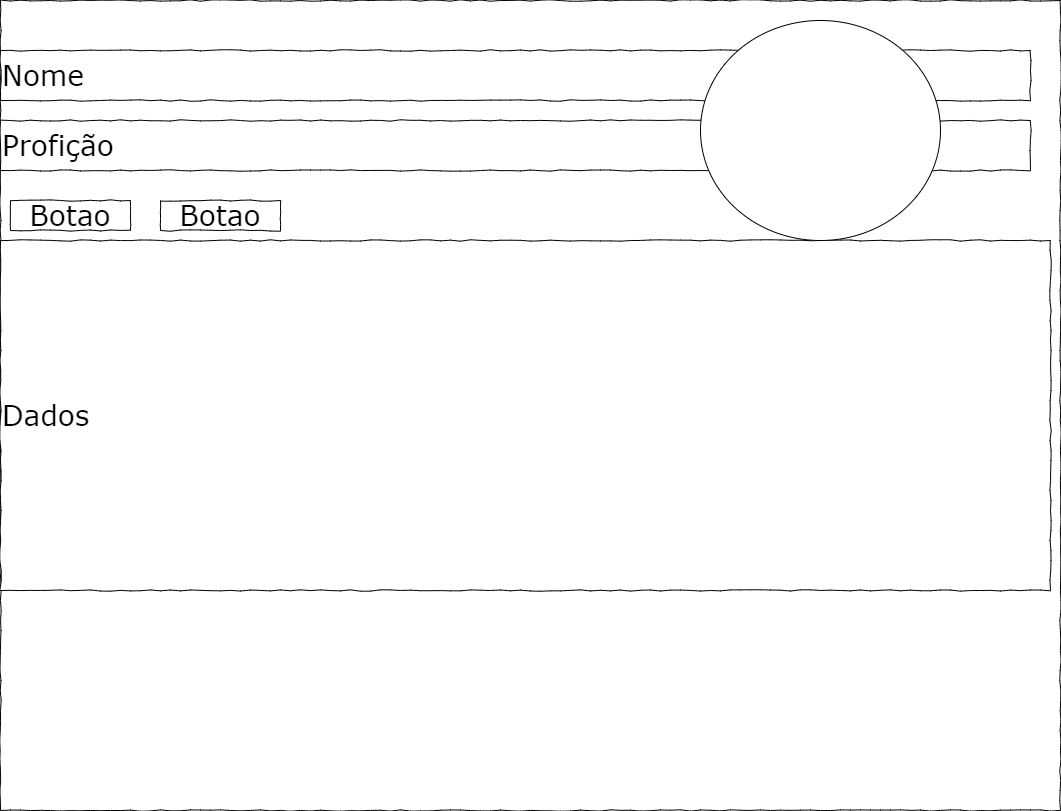

The diagram above was exported from draw.io. Its source (the exported page's mxGraphModel, read from the mxfile embedded in the PNG):
<mxGraphModel dx="1422" dy="857" grid="1" gridSize="10" guides="1" tooltips="1" connect="1" arrows="1" fold="1" page="1" pageScale="1" pageWidth="1100" pageHeight="850" background="#ffffff" math="0" shadow="0">
  <root>
    <mxCell id="0" />
    <mxCell id="1" parent="0" />
    <mxCell id="677b7b8949515195-1" value="" style="whiteSpace=wrap;html=1;rounded=0;shadow=0;labelBackgroundColor=none;strokeColor=#000000;strokeWidth=1;fillColor=none;fontFamily=Verdana;fontSize=12;fontColor=#000000;align=center;comic=1;" parent="1" vertex="1">
      <mxGeometry x="20" y="20" width="1060" height="810" as="geometry" />
    </mxCell>
    <mxCell id="677b7b8949515195-2" value="Nome" style="whiteSpace=wrap;html=1;rounded=0;shadow=0;labelBackgroundColor=none;strokeWidth=1;fontFamily=Verdana;fontSize=28;align=left;comic=1;" parent="1" vertex="1">
      <mxGeometry x="20" y="70" width="1030" height="50" as="geometry" />
    </mxCell>
    <mxCell id="6yveuOvaFdoNeRQyyEvl-1" value="Profição" style="whiteSpace=wrap;html=1;rounded=0;shadow=0;labelBackgroundColor=none;strokeWidth=1;fontFamily=Verdana;fontSize=28;align=left;comic=1;" vertex="1" parent="1">
      <mxGeometry x="20" y="140" width="1030" height="50" as="geometry" />
    </mxCell>
    <mxCell id="6yveuOvaFdoNeRQyyEvl-5" value="Dados" style="whiteSpace=wrap;html=1;rounded=0;shadow=0;labelBackgroundColor=none;strokeWidth=1;fontFamily=Verdana;fontSize=28;align=left;comic=1;" vertex="1" parent="1">
      <mxGeometry x="20" y="260" width="1050" height="350" as="geometry" />
    </mxCell>
    <mxCell id="6yveuOvaFdoNeRQyyEvl-6" value="" style="ellipse;whiteSpace=wrap;html=1;" vertex="1" parent="1">
      <mxGeometry x="720" y="40" width="240" height="220" as="geometry" />
    </mxCell>
    <mxCell id="6yveuOvaFdoNeRQyyEvl-8" value="&lt;span style=&quot;font-size: 28px; text-align: left;&quot;&gt;Botao&lt;/span&gt;" style="whiteSpace=wrap;html=1;rounded=0;shadow=0;labelBackgroundColor=none;strokeWidth=1;fillColor=none;fontFamily=Verdana;fontSize=12;align=center;comic=1;" vertex="1" parent="1">
      <mxGeometry x="30" y="220" width="120" height="30" as="geometry" />
    </mxCell>
    <mxCell id="6yveuOvaFdoNeRQyyEvl-9" value="&lt;span style=&quot;font-size: 28px; text-align: left;&quot;&gt;Botao&lt;/span&gt;" style="whiteSpace=wrap;html=1;rounded=0;shadow=0;labelBackgroundColor=none;strokeWidth=1;fillColor=none;fontFamily=Verdana;fontSize=12;align=center;comic=1;" vertex="1" parent="1">
      <mxGeometry x="180" y="220" width="120" height="30" as="geometry" />
    </mxCell>
  </root>
</mxGraphModel>